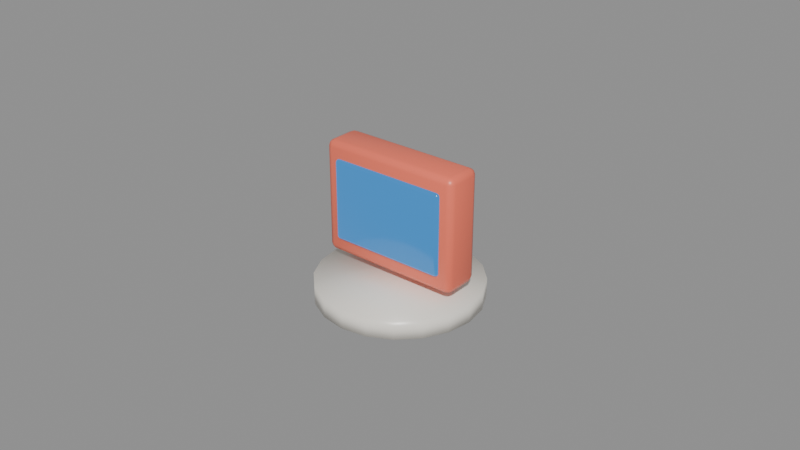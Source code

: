 # Source: Diagram_FrontendNode.blend  (saved by Blender 5.3.31; exported with 4.5.12 LTS)
import bpy
from mathutils import Matrix  # noqa: F401  (used for matrix-valued properties, if any)

bpy.ops.wm.read_factory_settings(use_empty=True)
scene = bpy.context.scene
scene.name = 'Scene'

# ---- materials (node trees are filled in below, after node groups)
mat_mat_creamceramic = bpy.data.materials.new('Mat_CreamCeramic')
mat_mat_creamceramic.diffuse_color = (0.9007, 0.8585, 0.7776, 1.0)
mat_mat_developer_coral = bpy.data.materials.new('Mat_Developer_Coral')
mat_mat_developer_coral.diffuse_color = (0.9551, 0.1789, 0.1065, 1.0)
mat_mat_screencode = bpy.data.materials.new('Mat_ScreenCode')
mat_mat_screencode.diffuse_color = (0.01341, 0.04696, 0.1065, 1.0)

# ---- material node trees
mat_mat_creamceramic.use_nodes = True; mat_mat_creamceramic.node_tree.nodes.clear()
_N = mat_mat_creamceramic.node_tree.nodes; _L = mat_mat_creamceramic.node_tree.links
n0 = _N.new('ShaderNodeBsdfPrincipled'); n0.name = 'Principled BSDF'; n0.location = (-200, 100)
n0.inputs[0].default_value = (0.9007, 0.8585, 0.7776, 1.0)
n0.inputs[2].default_value = 0.32
n0.inputs[10].default_value = 0.005
n1 = _N.new('ShaderNodeOutputMaterial'); n1.name = 'Material Output'; n1.location = (200, 100)
_L.new(n0.outputs[0], n1.inputs[0])
n1.is_active_output = True
mat_mat_developer_coral.use_nodes = True; mat_mat_developer_coral.node_tree.nodes.clear()
_N = mat_mat_developer_coral.node_tree.nodes; _L = mat_mat_developer_coral.node_tree.links
n0 = _N.new('ShaderNodeBsdfPrincipled'); n0.name = 'Principled BSDF'; n0.location = (-200, 100)
n0.inputs[0].default_value = (0.9551, 0.1789, 0.1065, 1.0)
n0.inputs[2].default_value = 0.38
n0.inputs[10].default_value = 0.005
n1 = _N.new('ShaderNodeOutputMaterial'); n1.name = 'Material Output'; n1.location = (200, 100)
_L.new(n0.outputs[0], n1.inputs[0])
n1.is_active_output = True
mat_mat_screencode.use_nodes = True; mat_mat_screencode.node_tree.nodes.clear()
_N = mat_mat_screencode.node_tree.nodes; _L = mat_mat_screencode.node_tree.links
n0 = _N.new('ShaderNodeBsdfPrincipled'); n0.name = 'Principled BSDF'; n0.location = (-200, 100)
n0.inputs[0].default_value = (0.01341, 0.04696, 0.1065, 1.0)
n0.inputs[2].default_value = 0.15
n0.inputs[10].default_value = 0.005
n0.inputs[27].default_value = (0.02721, 0.2633, 0.6921, 1.0)
n0.inputs[28].default_value = 0.85
n1 = _N.new('ShaderNodeOutputMaterial'); n1.name = 'Material Output'; n1.location = (200, 100)
_L.new(n0.outputs[0], n1.inputs[0])
n1.is_active_output = True

# ---- meshes
me_cylinder = bpy.data.meshes.new('Cylinder')
me_cylinder.from_pydata([(0.0, 0.026, -0.003), (0.0, 0.026, 0.003), (0.008034, 0.02473, -0.003), (0.008034, 0.02473, 0.003), (0.01528, 0.02103, -0.003), (0.01528, 0.02103, 0.003), (0.02103, 0.01528, -0.003), (0.02103, 0.01528, 0.003), (0.02473, 0.008034, -0.003), (0.02473, 0.008034, 0.003), (0.026, 0.0, -0.003), (0.026, 0.0, 0.003), (0.02473, -0.008034, -0.003), (0.02473, -0.008034, 0.003), (0.02103, -0.01528, -0.003), (0.02103, -0.01528, 0.003), (0.01528, -0.02103, -0.003), (0.01528, -0.02103, 0.003), (0.008034, -0.02473, -0.003), (0.008034, -0.02473, 0.003), (0.0, -0.026, -0.003), (0.0, -0.026, 0.003), (-0.008034, -0.02473, -0.003), (-0.008034, -0.02473, 0.003), (-0.01528, -0.02103, -0.003), (-0.01528, -0.02103, 0.003), (-0.02103, -0.01528, -0.003), (-0.02103, -0.01528, 0.003), (-0.02473, -0.008034, -0.003), (-0.02473, -0.008034, 0.003), (-0.026, 0.0, -0.003), (-0.026, 0.0, 0.003), (-0.02473, 0.008034, -0.003), (-0.02473, 0.008034, 0.003), (-0.02103, 0.01528, -0.003), (-0.02103, 0.01528, 0.003), (-0.01528, 0.02103, -0.003), (-0.01528, 0.02103, 0.003), (-0.008034, 0.02473, -0.003), (-0.008034, 0.02473, 0.003)], [], [(0, 1, 3, 2), (2, 3, 5, 4), (4, 5, 7, 6), (6, 7, 9, 8), (8, 9, 11, 10), (10, 11, 13, 12), (12, 13, 15, 14), (14, 15, 17, 16), (16, 17, 19, 18), (18, 19, 21, 20), (20, 21, 23, 22), (22, 23, 25, 24), (24, 25, 27, 26), (26, 27, 29, 28), (28, 29, 31, 30), (30, 31, 33, 32), (32, 33, 35, 34), (34, 35, 37, 36), (3, 1, 39, 37, 35, 33, 31, 29, 27, 25, 23, 21, 19, 17, 15, 13, 11, 9, 7, 5), (36, 37, 39, 38), (38, 39, 1, 0), (0, 2, 4, 6, 8, 10, 12, 14, 16, 18, 20, 22, 24, 26, 28, 30, 32, 34, 36, 38)])
me_cylinder.polygons.foreach_set('use_smooth', [True] * 22)
_uv = me_cylinder.uv_layers.new(name='UVMap')
_uv.uv.foreach_set('vector', [1.0, 0.5, 1.0, 1.0, 0.95, 1.0, 0.95, 0.5, 0.95, 0.5, 0.95, 1.0, 0.9, 1.0, 0.9, 0.5, 0.9, 0.5, 0.9, 1.0, 0.85, 1.0, 0.85, 0.5, 0.85, 0.5, 0.85, 1.0, 0.8, 1.0, 0.8, 0.5, 0.8, 0.5, 0.8, 1.0, 0.75, 1.0, 0.75, 0.5, 0.75, 0.5, 0.75, 1.0, 0.7, 1.0, 0.7, 0.5, 0.7, 0.5, 0.7, 1.0, 0.65, 1.0, 0.65, 0.5, 0.65, 0.5, 0.65, 1.0, 0.6, 1.0, 0.6, 0.5, 0.6, 0.5, 0.6, 1.0, 0.55, 1.0, 0.55, 0.5, 0.55, 0.5, 0.55, 1.0, 0.5, 1.0, 0.5, 0.5, 0.5, 0.5, 0.5, 1.0, 0.45, 1.0, 0.45, 0.5, 0.45, 0.5, 0.45, 1.0, 0.4, 1.0, 0.4, 0.5, 0.4, 0.5, 0.4, 1.0, 0.35, 1.0, 0.35, 0.5, 0.35, 0.5, 0.35, 1.0, 0.3, 1.0, 0.3, 0.5, 0.3, 0.5, 0.3, 1.0, 0.25, 1.0, 0.25, 0.5, 0.25, 0.5, 0.25, 1.0, 0.2, 1.0, 0.2, 0.5, 0.2, 0.5, 0.2, 1.0, 0.15, 1.0, 0.15, 0.5, 0.15, 0.5, 0.15, 1.0, 0.1, 1.0, 0.1, 0.5, 0.3242, 0.4783, 0.25, 0.49, 0.1758, 0.4783, 0.1089, 0.4442, 0.05584, 0.3911, 0.02175, 0.3242, 0.01, 0.25, 0.02175, 0.1758, 0.05584, 0.1089, 0.1089, 0.05584, 0.1758, 0.02175, 0.25, 0.01, 0.3242, 0.02175, 0.3911, 0.05584, 0.4442, 0.1089, 0.4783, 0.1758, 0.49, 0.25, 0.4783, 0.3242, 0.4442, 0.3911, 0.3911, 0.4442, 0.1, 0.5, 0.1, 1.0, 0.05, 1.0, 0.05, 0.5, 0.05, 0.5, 0.05, 1.0, -1.565e-07, 1.0, -1.565e-07, 0.5, 0.75, 0.49, 0.8242, 0.4783, 0.8911, 0.4442, 0.9442, 0.3911, 0.9783, 0.3242, 0.99, 0.25, 0.9783, 0.1758, 0.9442, 0.1089, 0.8911, 0.05584, 0.8242, 0.02175, 0.75, 0.01, 0.6758, 0.02175, 0.6089, 0.05584, 0.5558, 0.1089, 0.5217, 0.1758, 0.51, 0.25, 0.5217, 0.3242, 0.5558, 0.3911, 0.6089, 0.4442, 0.6758, 0.4783])
me_cylinder.materials.append(mat_mat_creamceramic)
me_cylinder.update()
me_cube = bpy.data.meshes.new('Cube')
me_cube.from_pydata([(-0.021, -0.004, -0.018), (-0.021, -0.006, -0.016), (-0.023, -0.004, -0.016), (-0.021, -0.005414, -0.01741), (-0.02215, -0.005155, -0.01715), (-0.02241, -0.005414, -0.016), (-0.02241, -0.004, -0.01741), (-0.021, -0.006, 0.016), (-0.021, -0.004, 0.018), (-0.023, -0.004, 0.016), (-0.021, -0.005414, 0.01741), (-0.02215, -0.005155, 0.01715), (-0.02241, -0.004, 0.01741), (-0.02241, -0.005414, 0.016), (-0.021, 0.004, -0.018), (-0.023, 0.004, -0.016), (-0.021, 0.006, -0.016), (-0.02241, 0.004, -0.01741), (-0.02215, 0.005155, -0.01715), (-0.02241, 0.005414, -0.016), (-0.021, 0.005414, -0.01741), (-0.021, 0.004, 0.018), (-0.021, 0.006, 0.016), (-0.023, 0.004, 0.016), (-0.021, 0.005414, 0.01741), (-0.02215, 0.005155, 0.01715), (-0.02241, 0.005414, 0.016), (-0.02241, 0.004, 0.01741), (0.021, -0.004, -0.018), (0.023, -0.004, -0.016), (0.021, -0.006, -0.016), (0.02241, -0.004, -0.01741), (0.02215, -0.005155, -0.01715), (0.02241, -0.005414, -0.016), (0.021, -0.005414, -0.01741), (0.021, -0.004, 0.018), (0.021, -0.006, 0.016), (0.023, -0.004, 0.016), (0.021, -0.005414, 0.01741), (0.02215, -0.005155, 0.01715), (0.02241, -0.005414, 0.016), (0.02241, -0.004, 0.01741), (0.021, 0.004, -0.018), (0.021, 0.006, -0.016), (0.023, 0.004, -0.016), (0.021, 0.005414, -0.01741), (0.02215, 0.005155, -0.01715), (0.02241, 0.005414, -0.016), (0.02241, 0.004, -0.01741), (0.021, 0.004, 0.018), (0.023, 0.004, 0.016), (0.021, 0.006, 0.016), (0.02241, 0.004, 0.01741), (0.02215, 0.005155, 0.01715), (0.02241, 0.005414, 0.016), (0.021, 0.005414, 0.01741)], [], [(0, 3, 4, 6), (1, 5, 4, 3), (2, 6, 4, 5), (7, 10, 11, 13), (8, 12, 11, 10), (9, 13, 11, 12), (14, 17, 18, 20), (15, 19, 18, 17), (16, 20, 18, 19), (21, 24, 25, 27), (22, 26, 25, 24), (23, 27, 25, 26), (28, 31, 32, 34), (29, 33, 32, 31), (30, 34, 32, 33), (35, 38, 39, 41), (36, 40, 39, 38), (37, 41, 39, 40), (42, 45, 46, 48), (43, 47, 46, 45), (44, 48, 46, 47), (49, 52, 53, 55), (50, 54, 53, 52), (51, 55, 53, 54), (14, 0, 6, 17), (17, 6, 2, 15), (1, 7, 13, 5), (5, 13, 9, 2), (8, 21, 27, 12), (12, 27, 23, 9), (22, 16, 19, 26), (26, 19, 15, 23), (42, 14, 20, 45), (45, 20, 16, 43), (21, 49, 55, 24), (24, 55, 51, 22), (50, 44, 47, 54), (54, 47, 43, 51), (28, 42, 48, 31), (31, 48, 44, 29), (49, 35, 41, 52), (52, 41, 37, 50), (36, 30, 33, 40), (40, 33, 29, 37), (0, 28, 34, 3), (3, 34, 30, 1), (35, 8, 10, 38), (38, 10, 7, 36), (14, 42, 28, 0), (2, 9, 23, 15), (30, 36, 7, 1), (49, 21, 8, 35), (16, 22, 51, 43), (44, 50, 37, 29)])
me_cube.polygons.foreach_set('use_smooth', [True] * 54)
_uv = me_cube.uv_layers.new(name='UVMap')
_uv.uv.foreach_set('vector', [0.1359, 0.7083, 0.1359, 0.75, 0.1296, 0.75, 0.125, 0.7083, 0.3889, 0.9891, 0.3889, 1.0, 0.3809, 1.0, 0.375, 0.9891, 0.3889, 0.04167, 0.375, 0.04167, 0.375, 0.01761, 0.3889, 0.0, 0.6111, 0.9891, 0.625, 0.9891, 0.625, 0.9954, 0.6111, 1.0, 0.8641, 0.7083, 0.875, 0.7083, 0.875, 0.7324, 0.8641, 0.75, 0.6111, 0.04167, 0.6111, 0.0, 0.6191, 0.0, 0.625, 0.04167, 0.1359, 0.5417, 0.125, 0.5417, 0.125, 0.5176, 0.1359, 0.5, 0.3889, 0.2083, 0.3889, 0.25, 0.3779, 0.2523, 0.375, 0.2083, 0.3889, 0.2609, 0.375, 0.2609, 0.3779, 0.2523, 0.3889, 0.25, 0.8641, 0.5417, 0.8641, 0.5, 0.8704, 0.5, 0.875, 0.5417, 0.6111, 0.2609, 0.6111, 0.25, 0.6221, 0.2412, 0.625, 0.2609, 0.6111, 0.2083, 0.625, 0.2083, 0.6221, 0.2412, 0.6111, 0.25, 0.3641, 0.7083, 0.375, 0.7083, 0.377, 0.7457, 0.3696, 0.7554, 0.3889, 0.7083, 0.3889, 0.75, 0.377, 0.7457, 0.375, 0.7083, 0.3889, 0.7609, 0.3696, 0.7554, 0.377, 0.7457, 0.3889, 0.75, 0.6359, 0.7083, 0.6304, 0.7554, 0.6246, 0.7441, 0.625, 0.7083, 0.6111, 0.7609, 0.6111, 0.75, 0.6246, 0.7441, 0.6304, 0.7554, 0.6111, 0.7083, 0.625, 0.7083, 0.6246, 0.7441, 0.6111, 0.75, 0.3641, 0.5417, 0.3696, 0.4946, 0.3754, 0.5059, 0.375, 0.5417, 0.3889, 0.4891, 0.3889, 0.5, 0.3754, 0.5059, 0.3696, 0.4946, 0.3889, 0.5417, 0.375, 0.5417, 0.3754, 0.5059, 0.3889, 0.5, 0.6359, 0.5417, 0.625, 0.5417, 0.623, 0.5043, 0.6304, 0.4946, 0.6111, 0.5417, 0.6111, 0.5, 0.623, 0.5043, 0.625, 0.5417, 0.6111, 0.4891, 0.6304, 0.4946, 0.623, 0.5043, 0.6111, 0.5, 0.1359, 0.5417, 0.1359, 0.7083, 0.125, 0.7083, 0.125, 0.5417, 0.375, 0.2083, 0.375, 0.04167, 0.3889, 0.04167, 0.3889, 0.2083, 0.3889, 0.9891, 0.6111, 0.9891, 0.6111, 1.0, 0.3889, 1.0, 0.3889, 0.0, 0.6111, 0.0, 0.6111, 0.04167, 0.3889, 0.04167, 0.8641, 0.7083, 0.8641, 0.5417, 0.875, 0.5417, 0.875, 0.7083, 0.625, 0.04167, 0.625, 0.2083, 0.6111, 0.2083, 0.6111, 0.04167, 0.6111, 0.2609, 0.3889, 0.2609, 0.3889, 0.25, 0.6111, 0.25, 0.6111, 0.25, 0.3889, 0.25, 0.3889, 0.2083, 0.6111, 0.2083, 0.3641, 0.5417, 0.1359, 0.5417, 0.1359, 0.5, 0.3696, 0.4946, 0.3696, 0.4946, 0.375, 0.2609, 0.3889, 0.2609, 0.3889, 0.4891, 0.8641, 0.5417, 0.6359, 0.5417, 0.6304, 0.4946, 0.8641, 0.5, 0.625, 0.2609, 0.6304, 0.4946, 0.6111, 0.4891, 0.6111, 0.2609, 0.6111, 0.5417, 0.3889, 0.5417, 0.3889, 0.5, 0.6111, 0.5, 0.6111, 0.5, 0.3889, 0.5, 0.3889, 0.4891, 0.6111, 0.4891, 0.3641, 0.7083, 0.3641, 0.5417, 0.375, 0.5417, 0.375, 0.7083, 0.375, 0.7083, 0.375, 0.5417, 0.3889, 0.5417, 0.3889, 0.7083, 0.6359, 0.5417, 0.6359, 0.7083, 0.625, 0.7083, 0.625, 0.5417, 0.625, 0.5417, 0.625, 0.7083, 0.6111, 0.7083, 0.6111, 0.5417, 0.6111, 0.7609, 0.3889, 0.7609, 0.3889, 0.75, 0.6111, 0.75, 0.6111, 0.75, 0.3889, 0.75, 0.3889, 0.7083, 0.6111, 0.7083, 0.1359, 0.7083, 0.3641, 0.7083, 0.3696, 0.7554, 0.1359, 0.75, 0.375, 0.9891, 0.3696, 0.7554, 0.3889, 0.7609, 0.3889, 0.9891, 0.6359, 0.7083, 0.8641, 0.7083, 0.8641, 0.75, 0.6304, 0.7554, 0.6304, 0.7554, 0.625, 0.9891, 0.6111, 0.9891, 0.6111, 0.7609, 0.1359, 0.5417, 0.3641, 0.5417, 0.3641, 0.7083, 0.1359, 0.7083, 0.3889, 0.04167, 0.6111, 0.04167, 0.6111, 0.2083, 0.3889, 0.2083, 0.3889, 0.7609, 0.6111, 0.7609, 0.6111, 0.9891, 0.3889, 0.9891, 0.6359, 0.5417, 0.8641, 0.5417, 0.8641, 0.7083, 0.6359, 0.7083, 0.3889, 0.2609, 0.6111, 0.2609, 0.6111, 0.4891, 0.3889, 0.4891, 0.3889, 0.5417, 0.6111, 0.5417, 0.6111, 0.7083, 0.3889, 0.7083])
me_cube.materials.append(mat_mat_developer_coral)
me_cube.update()
me_cube_001 = bpy.data.meshes.new('Cube.001')
me_cube_001.from_pydata([(-0.018, -0.001, -0.013), (-0.018, -0.002, -0.012), (-0.019, -0.001, -0.012), (-0.018, -0.001707, -0.01271), (-0.01858, -0.001577, -0.01258), (-0.01871, -0.001707, -0.012), (-0.01871, -0.001, -0.01271), (-0.018, -0.002, 0.012), (-0.018, -0.001, 0.013), (-0.019, -0.001, 0.012), (-0.018, -0.001707, 0.01271), (-0.01858, -0.001577, 0.01258), (-0.01871, -0.001, 0.01271), (-0.01871, -0.001707, 0.012), (-0.018, 0.001, -0.013), (-0.019, 0.001, -0.012), (-0.018, 0.002, -0.012), (-0.01871, 0.001, -0.01271), (-0.01858, 0.001577, -0.01258), (-0.01871, 0.001707, -0.012), (-0.018, 0.001707, -0.01271), (-0.018, 0.001, 0.013), (-0.018, 0.002, 0.012), (-0.019, 0.001, 0.012), (-0.018, 0.001707, 0.01271), (-0.01858, 0.001577, 0.01258), (-0.01871, 0.001707, 0.012), (-0.01871, 0.001, 0.01271), (0.018, -0.001, -0.013), (0.019, -0.001, -0.012), (0.018, -0.002, -0.012), (0.01871, -0.001, -0.01271), (0.01858, -0.001577, -0.01258), (0.01871, -0.001707, -0.012), (0.018, -0.001707, -0.01271), (0.018, -0.001, 0.013), (0.018, -0.002, 0.012), (0.019, -0.001, 0.012), (0.018, -0.001707, 0.01271), (0.01858, -0.001577, 0.01258), (0.01871, -0.001707, 0.012), (0.01871, -0.001, 0.01271), (0.018, 0.001, -0.013), (0.018, 0.002, -0.012), (0.019, 0.001, -0.012), (0.018, 0.001707, -0.01271), (0.01858, 0.001577, -0.01258), (0.01871, 0.001707, -0.012), (0.01871, 0.001, -0.01271), (0.018, 0.001, 0.013), (0.019, 0.001, 0.012), (0.018, 0.002, 0.012), (0.01871, 0.001, 0.01271), (0.01858, 0.001577, 0.01258), (0.01871, 0.001707, 0.012), (0.018, 0.001707, 0.01271)], [], [(0, 3, 4, 6), (1, 5, 4, 3), (2, 6, 4, 5), (7, 10, 11, 13), (8, 12, 11, 10), (9, 13, 11, 12), (14, 17, 18, 20), (15, 19, 18, 17), (16, 20, 18, 19), (21, 24, 25, 27), (22, 26, 25, 24), (23, 27, 25, 26), (28, 31, 32, 34), (29, 33, 32, 31), (30, 34, 32, 33), (35, 38, 39, 41), (36, 40, 39, 38), (37, 41, 39, 40), (42, 45, 46, 48), (43, 47, 46, 45), (44, 48, 46, 47), (49, 52, 53, 55), (50, 54, 53, 52), (51, 55, 53, 54), (14, 0, 6, 17), (17, 6, 2, 15), (1, 7, 13, 5), (5, 13, 9, 2), (8, 21, 27, 12), (12, 27, 23, 9), (22, 16, 19, 26), (26, 19, 15, 23), (42, 14, 20, 45), (45, 20, 16, 43), (21, 49, 55, 24), (24, 55, 51, 22), (50, 44, 47, 54), (54, 47, 43, 51), (28, 42, 48, 31), (31, 48, 44, 29), (49, 35, 41, 52), (52, 41, 37, 50), (36, 30, 33, 40), (40, 33, 29, 37), (0, 28, 34, 3), (3, 34, 30, 1), (35, 8, 10, 38), (38, 10, 7, 36), (14, 42, 28, 0), (2, 9, 23, 15), (30, 36, 7, 1), (49, 21, 8, 35), (16, 22, 51, 43), (44, 50, 37, 29)])
me_cube_001.polygons.foreach_set('use_smooth', [True] * 54)
_uv = me_cube_001.uv_layers.new(name='UVMap')
_uv.uv.foreach_set('vector', [0.1316, 0.6875, 0.1316, 0.75, 0.1278, 0.75, 0.125, 0.6875, 0.3846, 0.9934, 0.3846, 1.0, 0.3791, 1.0, 0.375, 0.9934, 0.3846, 0.0625, 0.375, 0.0625, 0.375, 0.02642, 0.3846, 0.0, 0.6154, 0.9934, 0.625, 0.9934, 0.625, 0.9972, 0.6154, 1.0, 0.8684, 0.6875, 0.875, 0.6875, 0.875, 0.7236, 0.8684, 0.75, 0.6154, 0.0625, 0.6154, 0.0, 0.6209, 0.0, 0.625, 0.0625, 0.1316, 0.5625, 0.125, 0.5625, 0.125, 0.5264, 0.1316, 0.5, 0.3846, 0.1875, 0.3846, 0.25, 0.377, 0.2514, 0.375, 0.1875, 0.3846, 0.2566, 0.375, 0.2566, 0.377, 0.2514, 0.3846, 0.25, 0.8684, 0.5625, 0.8684, 0.5, 0.8722, 0.5, 0.875, 0.5625, 0.6154, 0.2566, 0.6154, 0.25, 0.623, 0.2368, 0.625, 0.2566, 0.6154, 0.1875, 0.625, 0.1875, 0.623, 0.2368, 0.6154, 0.25, 0.3684, 0.6875, 0.375, 0.6875, 0.3764, 0.7421, 0.3717, 0.7533, 0.3846, 0.6875, 0.3846, 0.75, 0.3764, 0.7421, 0.375, 0.6875, 0.3846, 0.7566, 0.3717, 0.7533, 0.3764, 0.7421, 0.3846, 0.75, 0.6316, 0.6875, 0.6283, 0.7533, 0.6246, 0.7412, 0.625, 0.6875, 0.6154, 0.7566, 0.6154, 0.75, 0.6246, 0.7412, 0.6283, 0.7533, 0.6154, 0.6875, 0.625, 0.6875, 0.6246, 0.7412, 0.6154, 0.75, 0.3684, 0.5625, 0.3717, 0.4967, 0.3754, 0.5088, 0.375, 0.5625, 0.3846, 0.4934, 0.3846, 0.5, 0.3754, 0.5088, 0.3717, 0.4967, 0.3846, 0.5625, 0.375, 0.5625, 0.3754, 0.5088, 0.3846, 0.5, 0.6316, 0.5625, 0.625, 0.5625, 0.6236, 0.5079, 0.6283, 0.4967, 0.6154, 0.5625, 0.6154, 0.5, 0.6236, 0.5079, 0.625, 0.5625, 0.6154, 0.4934, 0.6283, 0.4967, 0.6236, 0.5079, 0.6154, 0.5, 0.1316, 0.5625, 0.1316, 0.6875, 0.125, 0.6875, 0.125, 0.5625, 0.375, 0.1875, 0.375, 0.0625, 0.3846, 0.0625, 0.3846, 0.1875, 0.3846, 0.9934, 0.6154, 0.9934, 0.6154, 1.0, 0.3846, 1.0, 0.3846, 0.0, 0.6154, 0.0, 0.6154, 0.0625, 0.3846, 0.0625, 0.8684, 0.6875, 0.8684, 0.5625, 0.875, 0.5625, 0.875, 0.6875, 0.625, 0.0625, 0.625, 0.1875, 0.6154, 0.1875, 0.6154, 0.0625, 0.6154, 0.2566, 0.3846, 0.2566, 0.3846, 0.25, 0.6154, 0.25, 0.6154, 0.25, 0.3846, 0.25, 0.3846, 0.1875, 0.6154, 0.1875, 0.3684, 0.5625, 0.1316, 0.5625, 0.1316, 0.5, 0.3717, 0.4967, 0.3717, 0.4967, 0.375, 0.2566, 0.3846, 0.2566, 0.3846, 0.4934, 0.8684, 0.5625, 0.6316, 0.5625, 0.6283, 0.4967, 0.8684, 0.5, 0.625, 0.2566, 0.6283, 0.4967, 0.6154, 0.4934, 0.6154, 0.2566, 0.6154, 0.5625, 0.3846, 0.5625, 0.3846, 0.5, 0.6154, 0.5, 0.6154, 0.5, 0.3846, 0.5, 0.3846, 0.4934, 0.6154, 0.4934, 0.3684, 0.6875, 0.3684, 0.5625, 0.375, 0.5625, 0.375, 0.6875, 0.375, 0.6875, 0.375, 0.5625, 0.3846, 0.5625, 0.3846, 0.6875, 0.6316, 0.5625, 0.6316, 0.6875, 0.625, 0.6875, 0.625, 0.5625, 0.625, 0.5625, 0.625, 0.6875, 0.6154, 0.6875, 0.6154, 0.5625, 0.6154, 0.7566, 0.3846, 0.7566, 0.3846, 0.75, 0.6154, 0.75, 0.6154, 0.75, 0.3846, 0.75, 0.3846, 0.6875, 0.6154, 0.6875, 0.1316, 0.6875, 0.3684, 0.6875, 0.3717, 0.7533, 0.1316, 0.75, 0.375, 0.9934, 0.3717, 0.7533, 0.3846, 0.7566, 0.3846, 0.9934, 0.6316, 0.6875, 0.8684, 0.6875, 0.8684, 0.75, 0.6283, 0.7533, 0.6283, 0.7533, 0.625, 0.9934, 0.6154, 0.9934, 0.6154, 0.7566, 0.1316, 0.5625, 0.3684, 0.5625, 0.3684, 0.6875, 0.1316, 0.6875, 0.3846, 0.0625, 0.6154, 0.0625, 0.6154, 0.1875, 0.3846, 0.1875, 0.3846, 0.7566, 0.6154, 0.7566, 0.6154, 0.9934, 0.3846, 0.9934, 0.6316, 0.5625, 0.8684, 0.5625, 0.8684, 0.6875, 0.6316, 0.6875, 0.3846, 0.2566, 0.6154, 0.2566, 0.6154, 0.4934, 0.3846, 0.4934, 0.3846, 0.5625, 0.6154, 0.5625, 0.6154, 0.6875, 0.3846, 0.6875])
me_cube_001.materials.append(mat_mat_screencode)
me_cube_001.update()

# ---- objects
ob_diagram_frontendnode = bpy.data.objects.new('Diagram_FrontendNode', None)
ob_label_anchor = bpy.data.objects.new('Label_Anchor', None)
ob_port_in_anchor = bpy.data.objects.new('Port_In_Anchor', None)
ob_port_out_anchor = bpy.data.objects.new('Port_Out_Anchor', None)
ob_node_plinth = bpy.data.objects.new('Node_Plinth', me_cylinder)
ob_frontend_frame = bpy.data.objects.new('Frontend_Frame', me_cube)
ob_frontend_screen = bpy.data.objects.new('Frontend_Screen', me_cube_001)

# ---- transforms, parenting, visibility, modifiers, constraints
ob_diagram_frontendnode.location = (0.0, 0.0, 0.0)
ob_label_anchor.parent = ob_diagram_frontendnode
ob_label_anchor.location = (0.0, 0.0, 0.074)
ob_label_anchor.empty_display_size = 0.015
ob_port_in_anchor.parent = ob_diagram_frontendnode
ob_port_in_anchor.location = (0.028, 0.0, 0.028)
ob_port_in_anchor.empty_display_size = 0.015
ob_port_out_anchor.parent = ob_diagram_frontendnode
ob_port_out_anchor.location = (-0.028, 0.0, 0.028)
ob_port_out_anchor.empty_display_size = 0.015
ob_node_plinth.parent = ob_diagram_frontendnode
ob_node_plinth.location = (0.0, 0.0, 0.003)
ob_frontend_frame.parent = ob_diagram_frontendnode
ob_frontend_frame.location = (0.0, 0.0, 0.028)
ob_frontend_screen.parent = ob_diagram_frontendnode
ob_frontend_screen.location = (0.0, -0.005, 0.028)

# ---- collection membership
scene.collection.objects.link(ob_diagram_frontendnode)
scene.collection.objects.link(ob_label_anchor)
scene.collection.objects.link(ob_port_in_anchor)
scene.collection.objects.link(ob_port_out_anchor)
scene.collection.objects.link(ob_node_plinth)
scene.collection.objects.link(ob_frontend_frame)
scene.collection.objects.link(ob_frontend_screen)

# ---- scene / render settings (as saved in the file)
scene.frame_start = 1; scene.frame_end = 250; scene.frame_set(1)
scene.render.engine = 'BLENDER_EEVEE_NEXT'
scene.render.bake_bias = 0.0
scene.render.bake_samples = 0
scene.render.compositor_device = 'GPU'
scene.eevee.use_volume_custom_range = False
scene.eevee.fast_gi_thickness_near = 0.1
scene.eevee.fast_gi_thickness_far = 0.0
scene.eevee.ray_tracing_options.screen_trace_thickness = 0.1
bpy.context.view_layer.update()

# ---- added for rendering (the .blend has no active camera and no usable light): camera, sun + grey world if the file has none
cam_auto = bpy.data.cameras.new('AutoCamera')
cam_auto.lens = 50.0
cam_auto.sensor_width = 36.0
cam_auto.clip_end = 1000.0
ob_auto_camera = bpy.data.objects.new('AutoCamera', cam_auto)
scene.collection.objects.link(ob_auto_camera)
ob_auto_camera.location = (0.185045, -0.222054, 0.171036)
ob_auto_camera.rotation_euler = (1.09748, -7.21219e-08, 0.694738)
scene.camera = ob_auto_camera
light_auto_sun = bpy.data.lights.new('AutoSun', 'SUN')
light_auto_sun.energy = 3.0
light_auto_sun.angle = 0.0523599
ob_auto_sun = bpy.data.objects.new('AutoSun', light_auto_sun)
scene.collection.objects.link(ob_auto_sun)
ob_auto_sun.rotation_euler = (0.872665, 0.174533, 0.523599)
if scene.world is None:
    world_auto = bpy.data.worlds.new('AutoWorld')
    world_auto.color = (0.3, 0.3, 0.3)
    scene.world = world_auto
bpy.context.view_layer.update()
